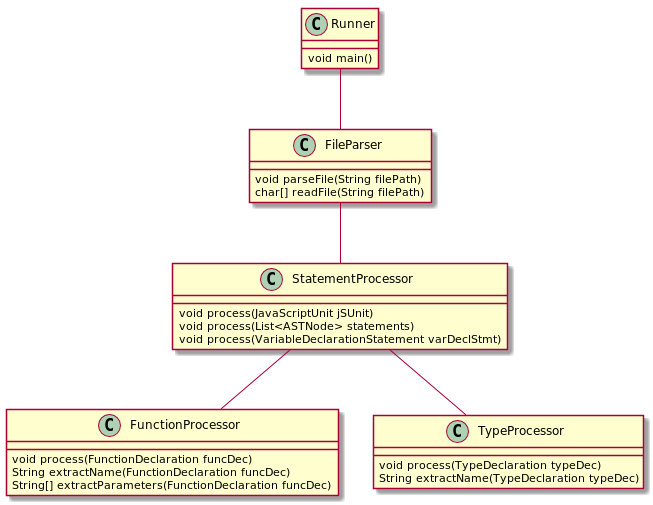

The diagram above was rendered by PlantUML. Its source (embedded in the PNG):
@startuml

class Runner {
    void main()
}
Runner -- FileParser

class FileParser{
    void parseFile(String filePath)
    char[] readFile(String filePath)
}
FileParser -- StatementProcessor

class StatementProcessor{
    void process(JavaScriptUnit jSUnit)
    void process(List<ASTNode> statements)
    void process(VariableDeclarationStatement varDeclStmt)
}
StatementProcessor -- FunctionProcessor
StatementProcessor -- TypeProcessor

class FunctionProcessor{
    void process(FunctionDeclaration funcDec)
    String extractName(FunctionDeclaration funcDec)
    String[] extractParameters(FunctionDeclaration funcDec)
}

class TypeProcessor{
    void process(TypeDeclaration typeDec)
    String extractName(TypeDeclaration typeDec)
}

@enduml